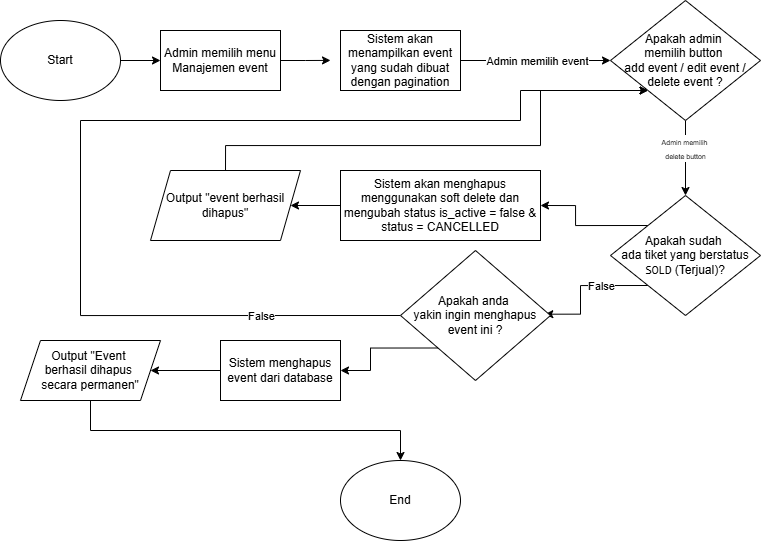

The diagram above was exported from draw.io. Its source (the exported page's mxGraphModel, read from the mxfile embedded in the PNG):
<mxGraphModel dx="1026" dy="556" grid="1" gridSize="10" guides="1" tooltips="1" connect="1" arrows="1" fold="1" page="1" pageScale="1" pageWidth="850" pageHeight="1100" math="0" shadow="0">
  <root>
    <mxCell id="0" />
    <mxCell id="1" parent="0" />
    <mxCell id="ocOkx9xIToW_5P89yTOg-1" edge="1" parent="1" source="ocOkx9xIToW_5P89yTOg-2" style="edgeStyle=orthogonalEdgeStyle;rounded=0;orthogonalLoop=1;jettySize=auto;html=1;exitX=1;exitY=0.5;exitDx=0;exitDy=0;entryX=0;entryY=0.5;entryDx=0;entryDy=0;" target="ocOkx9xIToW_5P89yTOg-4">
      <mxGeometry relative="1" as="geometry" />
    </mxCell>
    <mxCell id="ocOkx9xIToW_5P89yTOg-2" parent="1" style="ellipse;whiteSpace=wrap;html=1;" value="Start" vertex="1">
      <mxGeometry height="80" width="120" x="30" y="80" as="geometry" />
    </mxCell>
    <mxCell id="ocOkx9xIToW_5P89yTOg-3" edge="1" parent="1" source="ocOkx9xIToW_5P89yTOg-4" style="edgeStyle=orthogonalEdgeStyle;rounded=0;orthogonalLoop=1;jettySize=auto;html=1;exitX=1;exitY=0.5;exitDx=0;exitDy=0;">
      <mxGeometry relative="1" as="geometry">
        <mxPoint x="360" y="119.89473684210532" as="targetPoint" />
      </mxGeometry>
    </mxCell>
    <mxCell id="ocOkx9xIToW_5P89yTOg-4" parent="1" style="rounded=0;whiteSpace=wrap;html=1;" value="Admin memilih menu Manajemen event" vertex="1">
      <mxGeometry height="60" width="120" x="190" y="90" as="geometry" />
    </mxCell>
    <mxCell id="ocOkx9xIToW_5P89yTOg-5" edge="1" parent="1" source="ocOkx9xIToW_5P89yTOg-6" style="edgeStyle=orthogonalEdgeStyle;rounded=0;orthogonalLoop=1;jettySize=auto;html=1;exitX=1;exitY=0.5;exitDx=0;exitDy=0;entryX=0;entryY=0.5;entryDx=0;entryDy=0;" target="ocOkx9xIToW_5P89yTOg-7">
      <mxGeometry relative="1" as="geometry">
        <mxPoint x="580" y="120.37037037037032" as="targetPoint" />
      </mxGeometry>
    </mxCell>
    <mxCell id="Gk6yfxIzrHTFcQryHVz--1" connectable="0" parent="ocOkx9xIToW_5P89yTOg-5" style="edgeLabel;html=1;align=center;verticalAlign=middle;resizable=0;points=[];" value="Admin memilih event" vertex="1">
      <mxGeometry relative="1" x="-0.1926" as="geometry">
        <mxPoint x="16" as="offset" />
      </mxGeometry>
    </mxCell>
    <mxCell id="ocOkx9xIToW_5P89yTOg-6" parent="1" style="rounded=0;whiteSpace=wrap;html=1;" value="Sistem akan menampilkan event yang sudah dibuat dengan pagination" vertex="1">
      <mxGeometry height="60" width="120" x="370" y="90" as="geometry" />
    </mxCell>
    <mxCell id="WjYfTxb1o67FZJw_eQBm-1" edge="1" parent="1" source="ocOkx9xIToW_5P89yTOg-7" style="edgeStyle=orthogonalEdgeStyle;rounded=0;orthogonalLoop=1;jettySize=auto;html=1;exitX=0.5;exitY=1;exitDx=0;exitDy=0;entryX=0.5;entryY=0;entryDx=0;entryDy=0;" target="WjYfTxb1o67FZJw_eQBm-2">
      <mxGeometry relative="1" as="geometry">
        <mxPoint x="715.0434782608697" y="240" as="targetPoint" />
      </mxGeometry>
    </mxCell>
    <mxCell id="WjYfTxb1o67FZJw_eQBm-4" connectable="0" parent="WjYfTxb1o67FZJw_eQBm-1" style="edgeLabel;html=1;align=center;verticalAlign=middle;resizable=0;points=[];" value="&lt;font style=&quot;font-size: 7px;&quot;&gt;Admin memilih&amp;nbsp;&lt;/font&gt;&lt;div&gt;&lt;font style=&quot;font-size: 7px;&quot;&gt;delete button&lt;/font&gt;&lt;/div&gt;" vertex="1">
      <mxGeometry relative="1" x="-0.2694" y="-1" as="geometry">
        <mxPoint as="offset" />
      </mxGeometry>
    </mxCell>
    <mxCell id="ocOkx9xIToW_5P89yTOg-7" parent="1" style="rhombus;whiteSpace=wrap;html=1;" value="Apakah admin&amp;nbsp;&lt;div&gt;memilih button&amp;nbsp;&lt;/div&gt;&lt;div&gt;add event / edit event /&lt;/div&gt;&lt;div&gt;delete event ?&lt;/div&gt;" vertex="1">
      <mxGeometry height="120" width="150" x="640" y="60" as="geometry" />
    </mxCell>
    <mxCell id="WjYfTxb1o67FZJw_eQBm-11" edge="1" parent="1" source="WjYfTxb1o67FZJw_eQBm-2" style="edgeStyle=orthogonalEdgeStyle;rounded=0;orthogonalLoop=1;jettySize=auto;html=1;exitX=0;exitY=1;exitDx=0;exitDy=0;entryX=0.962;entryY=0.49;entryDx=0;entryDy=0;entryPerimeter=0;" target="WjYfTxb1o67FZJw_eQBm-13">
      <mxGeometry relative="1" as="geometry">
        <mxPoint x="560" y="364.9999999999999" as="targetPoint" />
      </mxGeometry>
    </mxCell>
    <mxCell id="WjYfTxb1o67FZJw_eQBm-14" connectable="0" parent="WjYfTxb1o67FZJw_eQBm-11" style="edgeLabel;html=1;align=center;verticalAlign=middle;resizable=0;points=[];" value="False" vertex="1">
      <mxGeometry relative="1" x="-0.069" as="geometry">
        <mxPoint x="14" as="offset" />
      </mxGeometry>
    </mxCell>
    <mxCell id="2zh1dninp_ZgXi7uTbcj-2" edge="1" parent="1" source="WjYfTxb1o67FZJw_eQBm-2" style="edgeStyle=orthogonalEdgeStyle;rounded=0;orthogonalLoop=1;jettySize=auto;html=1;exitX=0;exitY=0;exitDx=0;exitDy=0;entryX=1;entryY=0.5;entryDx=0;entryDy=0;" target="2zh1dninp_ZgXi7uTbcj-1">
      <mxGeometry relative="1" as="geometry" />
    </mxCell>
    <mxCell id="WjYfTxb1o67FZJw_eQBm-2" parent="1" style="rhombus;whiteSpace=wrap;html=1;" value="Apakah sudah&amp;nbsp;&lt;div&gt;ada tiket yang berstatus &lt;code data-path-to-node=&quot;9,1,0&quot; data-index-in-node=&quot;60&quot;&gt;SOLD&lt;/code&gt; (Terjual)?&lt;/div&gt;" vertex="1">
      <mxGeometry height="120" width="150" x="640" y="255" as="geometry" />
    </mxCell>
    <mxCell id="2zh1dninp_ZgXi7uTbcj-4" edge="1" parent="1" source="WjYfTxb1o67FZJw_eQBm-6" style="edgeStyle=orthogonalEdgeStyle;rounded=0;orthogonalLoop=1;jettySize=auto;html=1;exitX=0.5;exitY=0;exitDx=0;exitDy=0;entryX=0;entryY=1;entryDx=0;entryDy=0;" target="ocOkx9xIToW_5P89yTOg-7">
      <mxGeometry relative="1" as="geometry">
        <Array as="points">
          <mxPoint x="255" y="205" />
          <mxPoint x="570" y="205" />
          <mxPoint x="570" y="150" />
        </Array>
      </mxGeometry>
    </mxCell>
    <mxCell id="WjYfTxb1o67FZJw_eQBm-6" parent="1" style="shape=parallelogram;perimeter=parallelogramPerimeter;whiteSpace=wrap;html=1;fixedSize=1;" value="Output &quot;event berhasil dihapus&quot;" vertex="1">
      <mxGeometry height="70" width="150" x="180" y="230" as="geometry" />
    </mxCell>
    <mxCell id="WjYfTxb1o67FZJw_eQBm-15" edge="1" parent="1" source="WjYfTxb1o67FZJw_eQBm-13" style="edgeStyle=orthogonalEdgeStyle;rounded=0;orthogonalLoop=1;jettySize=auto;html=1;exitX=0;exitY=0.5;exitDx=0;exitDy=0;entryX=0;entryY=1;entryDx=0;entryDy=0;" target="ocOkx9xIToW_5P89yTOg-7">
      <mxGeometry relative="1" as="geometry">
        <Array as="points">
          <mxPoint x="110" y="375" />
          <mxPoint x="110" y="180" />
          <mxPoint x="550" y="180" />
          <mxPoint x="550" y="150" />
        </Array>
      </mxGeometry>
    </mxCell>
    <mxCell id="WjYfTxb1o67FZJw_eQBm-16" connectable="0" parent="WjYfTxb1o67FZJw_eQBm-15" style="edgeLabel;html=1;align=center;verticalAlign=middle;resizable=0;points=[];" value="False" vertex="1">
      <mxGeometry relative="1" x="-0.4626" as="geometry">
        <mxPoint x="159" as="offset" />
      </mxGeometry>
    </mxCell>
    <mxCell id="WjYfTxb1o67FZJw_eQBm-17" edge="1" parent="1" source="WjYfTxb1o67FZJw_eQBm-13" style="edgeStyle=orthogonalEdgeStyle;rounded=0;orthogonalLoop=1;jettySize=auto;html=1;exitX=0;exitY=1;exitDx=0;exitDy=0;" target="WjYfTxb1o67FZJw_eQBm-18">
      <mxGeometry relative="1" as="geometry">
        <mxPoint x="360" y="370" as="targetPoint" />
      </mxGeometry>
    </mxCell>
    <mxCell id="WjYfTxb1o67FZJw_eQBm-13" parent="1" style="rhombus;whiteSpace=wrap;html=1;" value="Apakah anda&amp;nbsp;&lt;div&gt;yakin&amp;nbsp;&lt;span style=&quot;background-color: transparent; color: light-dark(rgb(0, 0, 0), rgb(255, 255, 255));&quot;&gt;ingin menghapus event ini ?&lt;/span&gt;&lt;/div&gt;" vertex="1">
      <mxGeometry height="130" width="150" x="430" y="310" as="geometry" />
    </mxCell>
    <mxCell id="2zh1dninp_ZgXi7uTbcj-6" edge="1" parent="1" source="WjYfTxb1o67FZJw_eQBm-18" style="edgeStyle=orthogonalEdgeStyle;rounded=0;orthogonalLoop=1;jettySize=auto;html=1;exitX=0;exitY=0.5;exitDx=0;exitDy=0;entryX=1;entryY=0.5;entryDx=0;entryDy=0;" target="2zh1dninp_ZgXi7uTbcj-5">
      <mxGeometry relative="1" as="geometry" />
    </mxCell>
    <mxCell id="WjYfTxb1o67FZJw_eQBm-18" parent="1" style="rounded=0;whiteSpace=wrap;html=1;" value="Sistem menghapus event dari database" vertex="1">
      <mxGeometry height="60" width="120" x="250" y="400" as="geometry" />
    </mxCell>
    <mxCell id="2zh1dninp_ZgXi7uTbcj-3" edge="1" parent="1" source="2zh1dninp_ZgXi7uTbcj-1" style="edgeStyle=orthogonalEdgeStyle;rounded=0;orthogonalLoop=1;jettySize=auto;html=1;exitX=0;exitY=0.5;exitDx=0;exitDy=0;" target="WjYfTxb1o67FZJw_eQBm-6">
      <mxGeometry relative="1" as="geometry" />
    </mxCell>
    <mxCell id="2zh1dninp_ZgXi7uTbcj-1" parent="1" style="rounded=0;whiteSpace=wrap;html=1;" value="Sistem akan menghapus menggunakan soft delete dan mengubah status is_active = false &amp;amp; status = CANCELLED" vertex="1">
      <mxGeometry height="70" width="200" x="370" y="230" as="geometry" />
    </mxCell>
    <mxCell id="2zh1dninp_ZgXi7uTbcj-7" edge="1" parent="1" source="2zh1dninp_ZgXi7uTbcj-5" style="edgeStyle=orthogonalEdgeStyle;rounded=0;orthogonalLoop=1;jettySize=auto;html=1;exitX=0.5;exitY=1;exitDx=0;exitDy=0;entryX=0.5;entryY=0;entryDx=0;entryDy=0;" target="i5XHY7-scQotJ5s03cRa-1">
      <mxGeometry relative="1" as="geometry">
        <mxPoint x="430.0000000000002" y="530" as="targetPoint" />
      </mxGeometry>
    </mxCell>
    <mxCell id="2zh1dninp_ZgXi7uTbcj-5" parent="1" style="shape=parallelogram;perimeter=parallelogramPerimeter;whiteSpace=wrap;html=1;fixedSize=1;" value="Output &quot;Event&amp;nbsp;&lt;div&gt;berhasil dihapus&amp;nbsp;&lt;/div&gt;&lt;div&gt;secara permanen&quot;&lt;/div&gt;" vertex="1">
      <mxGeometry height="60" width="140" x="50" y="400" as="geometry" />
    </mxCell>
    <mxCell id="i5XHY7-scQotJ5s03cRa-1" parent="1" style="ellipse;whiteSpace=wrap;html=1;" value="End" vertex="1">
      <mxGeometry height="80" width="120" x="370" y="520" as="geometry" />
    </mxCell>
  </root>
</mxGraphModel>